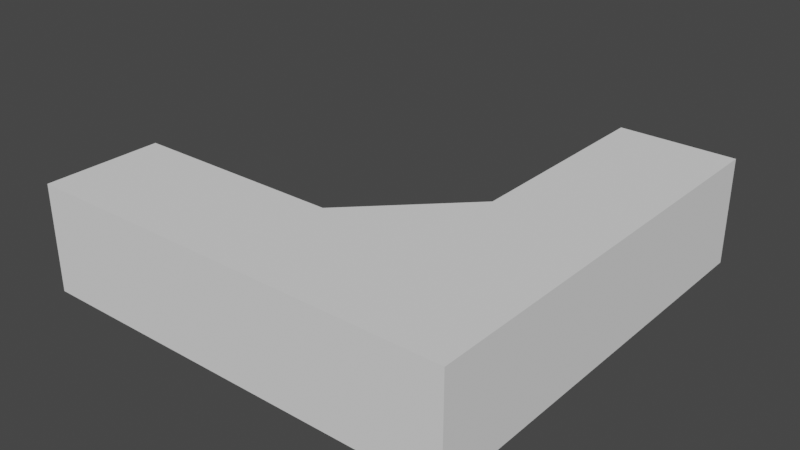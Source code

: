 # Source: Corner_Table.blend  (saved by Blender 2.82.7; exported with 4.5.12 LTS)
import bpy
from mathutils import Matrix  # noqa: F401  (used for matrix-valued properties, if any)

bpy.ops.wm.read_factory_settings(use_empty=True)
scene = bpy.context.scene
scene.name = 'Scene'

# ---- collections
col_collection = bpy.data.collections.new('Collection'); scene.collection.children.link(col_collection)

# ---- world
world_world = bpy.data.worlds.new('World'); scene.world = world_world
world_world.use_nodes = True; world_world.node_tree.nodes.clear()
_N = world_world.node_tree.nodes; _L = world_world.node_tree.links
n0 = _N.new('ShaderNodeOutputWorld'); n0.name = 'World Output'; n0.location = (300, 300)
n1 = _N.new('ShaderNodeBackground'); n1.name = 'Background'; n1.location = (10, 300)
n1.inputs[0].default_value = (0.05088, 0.05088, 0.05088, 1.0)
_L.new(n1.outputs[0], n0.inputs[0])
n0.is_active_output = True
world_world.color = (0.05088, 0.05088, 0.05088)
world_world.use_sun_shadow = False
world_world.sun_shadow_jitter_overblur = 0.0

# ---- meshes
me_cube_008 = bpy.data.meshes.new('Cube.008')
me_cube_008.from_pydata([(1.497, -3.482, -1.122), (1.497, -3.482, 0.6954), (1.497, 3.82, -1.122), (1.497, 3.82, 0.6954), (3.497, -3.482, -1.122), (3.497, -3.482, 0.6954), (3.497, 3.82, -1.122), (3.497, 3.82, 0.6954), (1.497, -1.482, 0.6954), (3.497, -1.482, -1.122), (3.497, -1.482, 0.6954), (-3.851, -1.482, -1.122), (-3.851, -3.482, -1.122), (-3.851, -3.482, 0.6954), (-3.851, -1.482, 0.6954), (-1.177, -3.482, -1.122), (-1.177, -1.482, -1.122), (-1.177, -3.482, 0.6954), (-1.177, -1.482, 0.6954), (1.497, 1.169, 0.6954), (3.497, 1.169, -1.122), (1.497, 1.169, -1.122), (3.497, 1.169, 0.6954), (-0.2061, -1.482, 0.6954), (1.497, 0.2069, 0.6954), (1.497, 3.82, -0.2697), (-0.2061, -1.482, 0.5819), (1.497, -1.482, 0.5819), (1.497, 0.2069, 0.5819), (0.643, -0.6401, 0.5819), (0.643, -0.6401, 0.6954), (1.07, -0.2166, 0.5819), (1.07, -0.2166, 0.6954), (0.2185, -1.061, 0.5819), (0.2185, -1.061, 0.6954), (0.4307, -0.8505, 0.5819), (0.4307, -0.8505, 0.6954), (0.8566, -0.4283, 0.5819), (0.8566, -0.4283, 0.6954), (1.281, -0.007466, 0.5819), (1.281, -0.007466, 0.6954), (0.00618, -1.271, 0.5819), (0.00618, -1.271, 0.6954), (-0.1026, -1.379, 0.5819), (-0.1026, -1.379, 0.6954), (0.1097, -1.169, 0.5819), (0.1097, -1.169, 0.6954), (0.3246, -0.9557, 0.5819), (0.3246, -0.9557, 0.6954), (0.5369, -0.7453, 0.5819), (0.5369, -0.7453, 0.6954), (0.7498, -0.5342, 0.5819), (0.7498, -0.5342, 0.6954), (0.9634, -0.3224, 0.5819), (0.9634, -0.3224, 0.6954), (1.176, -0.112, 0.5819), (1.176, -0.112, 0.6954), (1.389, 0.09973, 0.5819), (1.389, 0.09973, 0.6954), (1.443, 0.1533, 0.5819), (1.443, 0.1533, 0.6954), (1.333, 0.04358, 0.5819), (1.333, 0.04358, 0.6954), (1.228, -0.05974, 0.5819), (1.228, -0.05974, 0.6954), (1.123, -0.1643, 0.5819), (1.123, -0.1643, 0.6954), (1.014, -0.2721, 0.5819), (1.014, -0.2721, 0.6954), (0.91, -0.3754, 0.5819), (0.91, -0.3754, 0.6954), (0.8032, -0.4812, 0.5819), (0.8032, -0.4812, 0.6954), (0.6964, -0.5871, 0.5819), (0.6964, -0.5871, 0.6954), (0.5899, -0.6927, 0.5819), (0.5899, -0.6927, 0.6954), (0.4838, -0.7979, 0.5819), (0.4838, -0.7979, 0.6954), (0.3777, -0.9031, 0.5819), (0.3777, -0.9031, 0.6954), (0.2715, -1.008, 0.5819), (0.2715, -1.008, 0.6954), (0.1641, -1.115, 0.5819), (0.1641, -1.115, 0.6954), (0.05792, -1.22, 0.5819), (0.05792, -1.22, 0.6954), (-0.04822, -1.325, 0.5819), (-0.04822, -1.325, 0.6954), (-0.1544, -1.43, 0.5819), (-0.1544, -1.43, 0.6954), (-0.1802, -1.456, 0.5819), (-0.1802, -1.456, 0.6954), (-0.1285, -1.405, 0.5819), (-0.1285, -1.405, 0.6954), (-0.07541, -1.352, 0.5819), (-0.07541, -1.352, 0.6954), (-0.02102, -1.298, 0.5819), (-0.02102, -1.298, 0.6954), (0.03205, -1.246, 0.5819), (0.03205, -1.246, 0.6954), (0.08379, -1.194, 0.5819), (0.08379, -1.194, 0.6954), (0.1369, -1.142, 0.5819), (0.1369, -1.142, 0.6954), (0.1913, -1.088, 0.5819), (0.1913, -1.088, 0.6954), (0.245, -1.035, 0.5819), (0.245, -1.035, 0.6954), (0.2981, -0.982, 0.5819), (0.2981, -0.982, 0.6954), (0.3511, -0.9294, 0.5819), (0.3511, -0.9294, 0.6954), (0.4042, -0.8768, 0.5819), (0.4042, -0.8768, 0.6954), (0.4573, -0.8242, 0.5819), (0.4573, -0.8242, 0.6954), (0.5103, -0.7716, 0.5819), (0.5103, -0.7716, 0.6954), (0.5634, -0.719, 0.5819), (0.5634, -0.719, 0.6954), (0.6165, -0.6664, 0.5819), (0.6165, -0.6664, 0.6954), (0.6697, -0.6136, 0.5819), (0.6697, -0.6136, 0.6954), (0.7231, -0.5607, 0.5819), (0.7231, -0.5607, 0.6954), (0.7765, -0.5077, 0.5819), (0.7765, -0.5077, 0.6954), (0.8299, -0.4548, 0.5819), (0.8299, -0.4548, 0.6954), (0.8833, -0.4018, 0.5819), (0.8833, -0.4018, 0.6954), (0.9367, -0.3489, 0.5819), (0.9367, -0.3489, 0.6954), (0.9888, -0.2973, 0.5819), (0.9888, -0.2973, 0.6954), (1.042, -0.2444, 0.5819), (1.042, -0.2444, 0.6954), (1.097, -0.1904, 0.5819), (1.097, -0.1904, 0.6954), (1.149, -0.1382, 0.5819), (1.149, -0.1382, 0.6954), (1.202, -0.08588, 0.5819), (1.202, -0.08588, 0.6954), (1.253, -0.03514, 0.5819), (1.253, -0.03514, 0.6954), (1.307, 0.01806, 0.5819), (1.307, 0.01806, 0.6954), (1.361, 0.07165, 0.5819), (1.361, 0.07165, 0.6954), (1.416, 0.1265, 0.5819), (1.416, 0.1265, 0.6954), (1.47, 0.1801, 0.5819), (1.47, 0.1801, 0.6954), (1.497, -3.482, -0.2131), (1.497, 1.169, -0.2697), (3.497, 3.82, -0.2131), (3.497, -3.482, -0.2131), (3.497, -1.482, -0.2131), (-3.851, -3.482, -0.2131), (-1.177, -3.482, -0.2131), (3.497, 1.169, -0.2131), (1.497, -3.482, 0.2412), (-3.851, -3.482, 0.2412), (1.497, 2.495, -1.122), (3.497, 3.82, 0.2412), (3.497, -3.482, 0.2412), (3.497, -1.482, 0.2412), (-1.177, -3.482, 0.2412), (3.497, 1.169, 0.2412), (1.497, -3.482, 0.4687), (-3.851, -3.482, 0.4687), (1.497, 2.495, 0.5821), (3.497, 3.82, 0.4687), (3.497, -3.482, 0.4687), (3.497, -1.482, 0.4687), (-1.177, -3.482, 0.4687), (3.497, 1.169, 0.4687), (1.497, -3.482, 0.5821), (-3.851, -3.482, 0.5821), (-1.177, -1.482, 0.5821), (1.497, 3.82, 0.5821), (3.497, 3.82, 0.5821), (3.497, -3.482, 0.5821), (3.497, -1.482, 0.5821), (-3.851, -1.482, 0.5821), (-1.177, -3.482, 0.5821), (3.497, 1.169, 0.5821), (1.497, 1.169, 0.5821), (1.497, 2.495, -0.2697), (1.497, 1.169, 0.1562), (1.497, 2.495, 0.1562), (1.497, 3.82, 0.1562), (1.497, 1.169, 0.3691), (1.497, 3.82, 0.3691), (1.497, 3.82, -0.05679), (1.497, 1.169, -0.05679), (1.497, 1.169, -0.6956), (1.497, 2.495, -0.6956), (1.497, 3.82, -0.6956), (1.497, 1.169, -0.4827), (1.497, 3.82, -0.4827), (1.497, 3.82, -0.9086), (1.497, 1.169, -0.9086), (1.497, 2.495, -0.9086), (1.497, 3.82, -1.015), (1.497, 1.169, -1.015), (1.497, 2.495, -1.015), (1.497, 1.169, -0.8021), (1.497, 2.495, -0.8021), (1.497, 3.82, -0.8021), (1.497, 3.82, -0.5892), (1.497, 1.169, -0.5892), (1.497, 1.169, -0.3762), (1.497, 2.495, -0.3762), (1.497, 3.82, -0.3762), (1.497, 3.82, -0.1667), (1.497, 1.169, -0.1667), (1.497, 1.169, 0.04969), (1.497, 2.495, 0.04969), (1.497, 3.82, 0.04969), (1.497, 3.82, 0.2626), (1.497, 1.169, 0.2626), (1.497, 1.169, 0.4756), (1.497, 2.495, 0.4756), (1.497, 3.82, 0.4756), (1.497, 3.157, -1.122), (1.497, 3.157, 0.5821), (1.497, 3.157, -0.2697), (1.497, 3.157, 0.1562), (1.497, 3.157, -0.6956), (1.497, 3.157, -0.9086), (1.497, 3.157, -1.015), (1.497, 3.157, -0.8021), (1.497, 3.157, -0.3762), (1.497, 3.157, 0.04969), (1.497, 3.157, 0.4756), (1.497, 2.826, -1.122), (1.497, 2.826, -0.2697), (1.497, 2.826, 0.1562), (1.497, 2.826, -0.6956), (1.497, 2.826, -0.9086), (1.497, 2.826, -1.015), (1.497, 2.826, -0.8021), (1.497, 2.826, -0.3762), (1.497, 2.826, 0.04969), (1.497, 2.826, 0.4756), (1.497, 2.826, 0.5821), (1.497, 3.489, 0.5821), (1.497, 3.489, -1.122), (1.497, 3.489, -0.2697), (1.497, 3.489, 0.1562), (1.497, 3.489, 0.3691), (1.497, 3.489, -0.05679), (1.497, 3.489, -0.6956), (1.497, 3.489, -0.4827), (1.497, 3.489, -0.9086), (1.497, 3.489, -1.015), (1.497, 3.489, -0.8021), (1.497, 3.489, -0.5892), (1.497, 3.489, -0.3762), (1.497, 3.489, -0.1667), (1.497, 3.489, 0.04969), (1.497, 3.489, 0.2626), (1.497, 3.489, 0.4756), (1.497, 1.827, -0.2697), (1.497, 1.827, 0.5821), (1.497, 1.827, -1.122), (1.497, 1.827, 0.1562), (1.497, 1.827, -0.6956), (1.497, 1.827, -0.9086), (1.497, 1.827, -1.015), (1.497, 1.827, -0.8021), (1.497, 1.827, -0.3762), (1.497, 1.827, 0.04969), (1.497, 1.827, 0.4756), (1.497, 2.151, 0.5821), (1.497, 2.151, -0.2697), (1.497, 2.151, -1.122), (1.497, 2.151, 0.1562), (1.497, 2.151, -0.6956), (1.497, 2.151, -0.9086), (1.497, 2.151, -1.015), (1.497, 2.151, -0.8021), (1.497, 2.151, -0.3762), (1.497, 2.151, 0.04969), (1.497, 2.151, 0.4756), (1.497, 1.498, -0.2697), (1.497, 1.498, -1.122), (1.497, 1.498, 0.1562), (1.497, 1.498, 0.3691), (1.497, 1.498, -0.05679), (1.497, 1.498, -0.6956), (1.497, 1.498, -0.4827), (1.497, 1.498, -0.9086), (1.497, 1.498, -1.015), (1.497, 1.498, -0.8021), (1.497, 1.498, -0.5892), (1.497, 1.498, -0.3762), (1.497, 1.498, -0.1667), (1.497, 1.498, 0.04969), (1.497, 1.498, 0.2626), (1.497, 1.498, 0.4756), (1.497, 1.498, 0.5821), (1.497, 3.323, -1.122), (1.497, 3.323, -0.2697), (1.497, 3.323, 0.1562), (1.497, 3.323, -0.6956), (1.497, 3.323, -0.9086), (1.497, 3.323, -1.015), (1.497, 3.323, -0.8021), (1.497, 3.323, -0.3762), (1.497, 3.323, 0.04969), (1.497, 3.323, 0.4756), (1.497, 3.323, 0.5821), (1.497, 1.663, 0.5821), (1.497, 1.663, -0.2697), (1.497, 1.663, -1.122), (1.497, 1.663, 0.1562), (1.497, 1.663, -0.6956), (1.497, 1.663, -0.9086), (1.497, 1.663, -1.015), (1.497, 1.663, -0.8021), (1.497, 1.663, -0.3762), (1.497, 1.663, 0.04969), (1.497, 1.663, 0.4756), (-2.514, -1.482, 0.5821), (-2.514, -1.482, -1.122), (-3.182, -1.482, 0.5821), (-3.182, -1.482, -1.122), (-1.845, -1.482, 0.5821), (-1.845, -1.482, -1.122), (-1.511, -1.482, 0.5821), (-1.511, -1.482, -1.122), (-2.18, -1.482, 0.5821), (-2.18, -1.482, -1.122), (-2.848, -1.482, 0.5821), (-2.848, -1.482, -1.122), (-3.517, -1.482, 0.5821), (-3.517, -1.482, -1.122), (-3.35, -1.482, 0.5821), (-3.35, -1.482, -1.122), (-1.678, -1.482, 0.5821), (-1.678, -1.482, -1.122), (-1.177, -1.482, -0.2697), (-3.851, -1.482, -0.2697), (-2.514, -1.482, -0.2697), (-3.182, -1.482, -0.2697), (-1.845, -1.482, -0.2697), (-1.511, -1.482, -0.2697), (-2.18, -1.482, -0.2697), (-2.848, -1.482, -0.2697), (-3.517, -1.482, -0.2697), (-3.35, -1.482, -0.2697), (-1.678, -1.482, -0.2697), (-1.177, -1.482, 0.1562), (-3.851, -1.482, 0.1562), (-2.514, -1.482, 0.1562), (-3.182, -1.482, 0.1562), (-1.845, -1.482, 0.1562), (-1.511, -1.482, 0.1562), (-2.18, -1.482, 0.1562), (-2.848, -1.482, 0.1562), (-3.517, -1.482, 0.1562), (-3.35, -1.482, 0.1562), (-1.678, -1.482, 0.1562), (-1.177, -1.482, 0.3691), (-3.851, -1.482, 0.3691), (-1.511, -1.482, 0.3691), (-3.517, -1.482, 0.3691), (-1.177, -1.482, 0.2626), (-3.851, -1.482, 0.2626), (-1.511, -1.482, 0.2626), (-3.517, -1.482, 0.2626), (-1.177, -1.482, 0.4756), (-3.851, -1.482, 0.4756), (-2.514, -1.482, 0.4756), (-3.182, -1.482, 0.4756), (-1.845, -1.482, 0.4756), (-1.511, -1.482, 0.4756), (-2.18, -1.482, 0.4756), (-2.848, -1.482, 0.4756), (-3.517, -1.482, 0.4756), (-3.35, -1.482, 0.4756), (-1.678, -1.482, 0.4756), (-1.177, -1.482, -0.05679), (-3.851, -1.482, -0.05679), (-1.511, -1.482, -0.05679), (-3.517, -1.482, -0.05679), (-1.177, -1.482, 0.04969), (-3.851, -1.482, 0.04969), (-2.514, -1.482, 0.04969), (-3.182, -1.482, 0.04969), (-1.845, -1.482, 0.04969), (-1.511, -1.482, 0.04969), (-2.18, -1.482, 0.04969), (-2.848, -1.482, 0.04969), (-3.517, -1.482, 0.04969), (-3.35, -1.482, 0.04969), (-1.678, -1.482, 0.04969), (-1.177, -1.482, -0.1633), (-3.851, -1.482, -0.1633), (-1.511, -1.482, -0.1633), (-3.517, -1.482, -0.1633), (-1.177, -1.482, -0.6955), (-3.851, -1.482, -0.6955), (-2.514, -1.482, -0.6955), (-3.182, -1.482, -0.6955), (-1.845, -1.482, -0.6955), (-1.511, -1.482, -0.6955), (-2.18, -1.482, -0.6955), (-2.848, -1.482, -0.6955), (-3.517, -1.482, -0.6955), (-3.35, -1.482, -0.6955), (-1.678, -1.482, -0.6955), (-1.177, -1.482, -0.4826), (-3.851, -1.482, -0.4826), (-1.511, -1.482, -0.4826), (-3.517, -1.482, -0.4826), (-1.177, -1.482, -0.3762), (-3.851, -1.482, -0.3762), (-2.514, -1.482, -0.3762), (-3.182, -1.482, -0.3762), (-1.845, -1.482, -0.3762), (-1.511, -1.482, -0.3762), (-2.18, -1.482, -0.3762), (-2.848, -1.482, -0.3762), (-3.517, -1.482, -0.3762), (-3.35, -1.482, -0.3762), (-1.678, -1.482, -0.3762), (-1.177, -1.482, -0.5891), (-3.851, -1.482, -0.5891), (-1.511, -1.482, -0.5891), (-3.517, -1.482, -0.5891), (-1.177, -1.482, -0.9085), (-3.851, -1.482, -0.9085), (-2.514, -1.482, -0.9085), (-3.182, -1.482, -0.9085), (-1.845, -1.482, -0.9085), (-1.511, -1.482, -0.9085), (-2.18, -1.482, -0.9085), (-2.848, -1.482, -0.9085), (-3.517, -1.482, -0.9085), (-3.35, -1.482, -0.9085), (-1.678, -1.482, -0.9085), (-1.177, -1.482, -0.802), (-3.851, -1.482, -0.802), (-2.514, -1.482, -0.802), (-3.182, -1.482, -0.802), (-1.845, -1.482, -0.802), (-1.511, -1.482, -0.802), (-2.18, -1.482, -0.802), (-2.848, -1.482, -0.802), (-3.517, -1.482, -0.802), (-3.35, -1.482, -0.802), (-1.678, -1.482, -0.802), (-1.177, -1.482, -1.015), (-3.851, -1.482, -1.015), (-2.514, -1.482, -1.015), (-3.182, -1.482, -1.015), (-1.845, -1.482, -1.015), (-1.511, -1.482, -1.015), (-2.18, -1.482, -1.015), (-2.848, -1.482, -1.015), (-3.517, -1.482, -1.015), (-3.35, -1.482, -1.015), (-1.678, -1.482, -1.015)], [], [(182, 3, 7, 183), (185, 10, 5, 184), (184, 5, 1, 179), (10, 8, 1, 5), (22, 19, 24, 8, 10), (188, 22, 10, 185), (462, 334, 16, 457), (180, 13, 14, 186), (187, 17, 13, 180), (14, 13, 17, 18), (1, 8, 23, 18, 17), (179, 1, 17, 187), (183, 7, 22, 188), (302, 290, 191, 223), (3, 19, 22, 7), (153, 28, 24, 154), (121, 29, 30, 122), (137, 31, 32, 138), (105, 33, 34, 106), (113, 35, 36, 114), (129, 37, 38, 130), (145, 39, 40, 146), (97, 41, 42, 98), (93, 43, 44, 94), (101, 45, 46, 102), (109, 47, 48, 110), (117, 49, 50, 118), (125, 51, 52, 126), (133, 53, 54, 134), (141, 55, 56, 142), (149, 57, 58, 150), (151, 59, 60, 152), (147, 61, 62, 148), (143, 63, 64, 144), (139, 65, 66, 140), (135, 67, 68, 136), (131, 69, 70, 132), (127, 71, 72, 128), (123, 73, 74, 124), (119, 75, 76, 120), (115, 77, 78, 116), (111, 79, 80, 112), (107, 81, 82, 108), (103, 83, 84, 104), (99, 85, 86, 100), (95, 87, 88, 96), (91, 89, 90, 92), (26, 91, 92, 23), (89, 93, 94, 90), (43, 95, 96, 44), (87, 97, 98, 88), (41, 99, 100, 42), (85, 101, 102, 86), (45, 103, 104, 46), (83, 105, 106, 84), (33, 107, 108, 34), (81, 109, 110, 82), (47, 111, 112, 48), (79, 113, 114, 80), (35, 115, 116, 36), (77, 117, 118, 78), (49, 119, 120, 50), (75, 121, 122, 76), (29, 123, 124, 30), (73, 125, 126, 74), (51, 127, 128, 52), (71, 129, 130, 72), (37, 131, 132, 38), (69, 133, 134, 70), (53, 135, 136, 54), (67, 137, 138, 68), (31, 139, 140, 32), (65, 141, 142, 66), (55, 143, 144, 56), (63, 145, 146, 64), (39, 147, 148, 40), (61, 149, 150, 62), (57, 151, 152, 58), (59, 153, 154, 60), (24, 8, 23, 92, 90, 94, 44, 96, 88, 98, 42, 100, 86, 102, 46, 104, 84, 106, 34, 108, 82, 110, 48, 112, 80, 114, 36, 116, 78, 118, 50, 120, 76, 122, 30, 124, 74, 126, 52, 128, 72, 130, 38, 132, 70, 134, 54, 136, 68, 138, 32, 140, 66, 142, 56, 144, 64, 146, 40, 148, 62, 150, 58, 152, 60, 154), (91, 26, 27, 28, 153, 59, 151, 57, 149, 61, 147, 39, 145, 63, 143, 55, 141, 65, 139, 31, 137, 67, 135, 53, 133, 69, 131, 37, 129, 71, 127, 51, 125, 73, 123, 29, 121, 75, 119, 49, 117, 77, 115, 35, 113, 79, 111, 47, 109, 81, 107, 33, 105, 83, 103, 45, 101, 85, 99, 41, 97, 87, 95, 43, 93, 89), (6, 157, 162, 20), (0, 155, 161, 15), (15, 161, 160, 12), (20, 162, 159, 9), (4, 158, 155, 0), (9, 159, 158, 4), (157, 166, 170, 162), (155, 163, 169, 161), (161, 169, 164, 160), (162, 170, 168, 159), (158, 167, 163, 155), (159, 168, 167, 158), (300, 288, 156, 218), (166, 174, 178, 170), (163, 171, 177, 169), (169, 177, 172, 164), (161, 169, 177, 187, 181, 375, 367, 371, 356, 390, 386, 401, 345, 420, 416, 431, 405, 446, 435, 457, 16, 15), (170, 178, 176, 168), (167, 175, 171, 163), (168, 176, 175, 167), (243, 238, 165, 208), (339, 341, 329, 337, 327, 335, 331, 343, 333, 181, 18, 14, 186), (173, 277, 267, 316, 304, 189, 19, 3, 182, 249, 315, 228, 248), (174, 183, 188, 178), (171, 179, 187, 177), (177, 187, 180, 172), (11, 12, 160, 164, 172, 180, 186, 376, 368, 372, 357, 391, 387, 402, 346, 421, 417, 432, 406, 447, 436, 458), (178, 188, 185, 176), (175, 184, 179, 171), (176, 185, 184, 175), (296, 289, 21, 207), (162, 170, 178, 188, 189, 224, 194, 223, 191, 219, 197, 218, 156, 214, 201, 213, 198, 209, 204, 207, 21, 20), (179, 184, 185, 27), (18, 181, 26, 23), (24, 28, 189, 19), (26, 181, 187, 179, 27), (27, 185, 188, 189, 28), (303, 291, 194, 224), (301, 292, 197, 219), (298, 293, 198, 213), (299, 294, 201, 214), (297, 295, 204, 209), (244, 242, 205, 210), (295, 296, 207, 204), (242, 243, 208, 205), (241, 244, 210, 199), (293, 297, 209, 198), (294, 298, 213, 201), (288, 299, 214, 156), (239, 245, 215, 190), (292, 300, 218, 197), (240, 246, 220, 192), (290, 301, 219, 191), (291, 302, 223, 194), (304, 303, 224, 189), (248, 247, 225, 173), (315, 314, 237, 228), (307, 313, 236, 230), (306, 312, 235, 229), (308, 311, 234, 231), (309, 310, 233, 232), (311, 309, 232, 234), (310, 305, 227, 233), (228, 237, 247, 248), (230, 236, 246, 240), (229, 235, 245, 239), (231, 234, 244, 241), (232, 233, 243, 242), (234, 232, 242, 244), (233, 227, 238, 243), (217, 25, 251, 262), (206, 2, 250, 258), (222, 193, 252, 264), (226, 195, 253, 265), (221, 196, 254, 263), (212, 200, 255, 260), (216, 202, 256, 261), (211, 203, 257, 259), (203, 206, 258, 257), (200, 211, 259, 255), (202, 212, 260, 256), (25, 216, 261, 251), (196, 217, 262, 254), (193, 221, 263, 252), (195, 222, 264, 253), (182, 226, 265, 249), (277, 287, 276, 267), (280, 286, 275, 269), (278, 285, 274, 266), (281, 284, 273, 270), (282, 283, 272, 271), (284, 282, 271, 273), (283, 279, 268, 272), (208, 165, 279, 283), (210, 205, 282, 284), (205, 208, 283, 282), (199, 210, 284, 281), (190, 215, 285, 278), (192, 220, 286, 280), (173, 225, 287, 277), (316, 326, 303, 304), (319, 325, 301, 290), (317, 324, 299, 288), (320, 323, 297, 293), (321, 322, 296, 295), (323, 321, 295, 297), (322, 318, 289, 296), (258, 250, 305, 310), (259, 257, 309, 311), (257, 258, 310, 309), (255, 259, 311, 308), (251, 261, 312, 306), (252, 263, 313, 307), (249, 265, 314, 315), (272, 268, 318, 322), (273, 271, 321, 323), (271, 272, 322, 321), (270, 273, 323, 320), (266, 274, 324, 317), (269, 275, 325, 319), (267, 276, 326, 316), (464, 338, 328, 459), (466, 342, 330, 460), (463, 336, 332, 461), (467, 344, 334, 462), (459, 328, 336, 463), (460, 330, 338, 464), (458, 11, 340, 465), (465, 340, 342, 466), (461, 332, 344, 467), (402, 346, 353, 404), (403, 350, 345, 401), (373, 361, 356, 371), (372, 357, 364, 374), (376, 368, 370, 383), (380, 369, 367, 375), (368, 372, 374, 370), (369, 373, 371, 367), (333, 380, 375, 181), (337, 382, 377, 327), (341, 384, 378, 329), (335, 381, 379, 331), (343, 385, 380, 333), (327, 377, 381, 335), (329, 378, 382, 337), (186, 376, 383, 339), (339, 383, 384, 341), (331, 379, 385, 343), (395, 388, 386, 390), (391, 387, 389, 398), (360, 394, 400, 366), (364, 398, 399, 365), (357, 391, 398, 364), (359, 393, 397, 363), (358, 392, 396, 362), (366, 400, 395, 361), (362, 396, 394, 360), (365, 399, 393, 359), (363, 397, 392, 358), (361, 395, 390, 356), (388, 403, 401, 386), (387, 402, 404, 389), (432, 406, 413, 434), (433, 410, 405, 431), (425, 418, 416, 420), (421, 417, 419, 428), (349, 424, 430, 355), (353, 428, 429, 354), (346, 421, 428, 353), (348, 423, 427, 352), (347, 422, 426, 351), (355, 430, 425, 350), (351, 426, 424, 349), (354, 429, 423, 348), (352, 427, 422, 347), (350, 425, 420, 345), (418, 433, 431, 416), (417, 432, 434, 419), (450, 439, 445, 456), (454, 443, 444, 455), (447, 436, 443, 454), (449, 438, 442, 453), (448, 437, 441, 452), (456, 445, 440, 451), (452, 441, 439, 450), (455, 444, 438, 449), (453, 442, 437, 448), (451, 440, 435, 446), (410, 451, 446, 405), (412, 453, 448, 407), (414, 455, 449, 408), (411, 452, 450, 409), (415, 456, 451, 410), (407, 448, 452, 411), (408, 449, 453, 412), (406, 447, 454, 413), (413, 454, 455, 414), (409, 450, 456, 415), (439, 461, 467, 445), (443, 465, 466, 444), (436, 458, 465, 443), (438, 460, 464, 442), (437, 459, 463, 441), (445, 467, 462, 440), (441, 463, 461, 439), (444, 466, 460, 438), (442, 464, 459, 437), (440, 462, 457, 435), (6, 2, 206, 203, 211, 200, 212, 202, 216, 25, 217, 196, 221, 193, 222, 195, 226, 182, 183, 174, 166, 157), (11, 340, 342, 330, 338, 328, 336, 332, 344, 334, 16, 15, 12), (20, 21, 289, 318, 268, 279, 165, 238, 227, 305, 250, 2, 6)])
_uv = me_cube_008.uv_layers.new(name='UVMap')
_uv.uv.foreach_set('vector', [0.6094, 0.25, 0.625, 0.25, 0.625, 0.5, 0.6094, 0.5, 0.6094, 0.625, 0.625, 0.625, 0.625, 0.75, 0.6094, 0.75, 0.6094, 0.75, 0.625, 0.75, 0.625, 1.0, 0.6094, 1.0, 0.625, 0.625, 0.875, 0.625, 0.875, 0.75, 0.625, 0.75, 0.625, 0.5625, 0.875, 0.5625, 0.875, 0.5852, 0.875, 0.625, 0.625, 0.625, 0.6094, 0.5625, 0.625, 0.5625, 0.625, 0.625, 0.6094, 0.625, 0.01941, 0.07422, 0.01562, 0.07812, 0.0, 0.0, 1.421e-07, -1.467e-07, 0.6094, 0.0, 0.625, 0.0, 0.625, 0.125, 0.6094, 0.125, 0.6094, 1.0, 0.625, 1.0, 0.625, 1.0, 0.6094, 1.0, 0.625, 0.125, 0.625, 1.0, 0.875, 0.75, 0.875, 0.625, 0.875, 0.75, 0.875, 0.625, 0.875, 0.625, 0.875, 0.625, 0.875, 0.75, 0.6094, 1.0, 0.625, 1.0, 0.625, 1.0, 0.6094, 1.0, 0.6094, 0.5, 0.625, 0.5, 0.625, 0.5625, 0.6094, 0.5625, 0.0, 0.0, 0.0, 0.0, 0.0, 0.0, 0.0, 0.0, 0.625, 0.25, 0.875, 0.5625, 0.625, 0.5625, 0.625, 0.5, 0.6094, 0.1642, 0.6094, 0.1648, 0.625, 0.1648, 0.625, 0.1642, 0.6094, 0.1442, 0.6094, 0.1448, 0.625, 0.1448, 0.625, 0.1442, 0.6094, 0.1542, 0.6094, 0.1548, 0.625, 0.1548, 0.625, 0.1542, 0.6094, 0.1343, 0.6094, 0.1349, 0.625, 0.1349, 0.625, 0.1343, 0.6094, 0.1393, 0.6094, 0.1399, 0.625, 0.1399, 0.625, 0.1393, 0.6094, 0.1492, 0.6094, 0.1498, 0.625, 0.1498, 0.625, 0.1492, 0.6094, 0.1591, 0.6094, 0.1598, 0.625, 0.1598, 0.625, 0.1591, 0.6094, 0.1293, 0.6094, 0.13, 0.625, 0.13, 0.625, 0.1293, 0.6094, 0.1268, 0.6094, 0.1274, 0.625, 0.1274, 0.625, 0.1268, 0.6094, 0.1318, 0.6094, 0.1324, 0.625, 0.1324, 0.625, 0.1318, 0.6094, 0.1368, 0.6094, 0.1374, 0.625, 0.1374, 0.625, 0.1368, 0.6094, 0.1417, 0.6094, 0.1424, 0.625, 0.1424, 0.625, 0.1417, 0.6094, 0.1467, 0.6094, 0.1473, 0.625, 0.1473, 0.625, 0.1467, 0.6094, 0.1517, 0.6094, 0.1523, 0.625, 0.1523, 0.625, 0.1517, 0.6094, 0.1567, 0.6094, 0.1573, 0.625, 0.1573, 0.625, 0.1567, 0.6094, 0.1616, 0.6094, 0.1623, 0.625, 0.1623, 0.625, 0.1616, 0.6094, 0.1629, 0.6094, 0.1636, 0.625, 0.1636, 0.625, 0.1629, 0.6094, 0.1604, 0.6094, 0.161, 0.625, 0.161, 0.625, 0.1604, 0.6094, 0.1579, 0.6094, 0.1585, 0.625, 0.1585, 0.625, 0.1579, 0.6094, 0.1554, 0.6094, 0.1561, 0.625, 0.1561, 0.625, 0.1554, 0.6094, 0.1529, 0.6094, 0.1535, 0.625, 0.1535, 0.625, 0.1529, 0.6094, 0.1505, 0.6094, 0.1511, 0.625, 0.1511, 0.625, 0.1505, 0.6094, 0.148, 0.6094, 0.1486, 0.625, 0.1486, 0.625, 0.148, 0.6094, 0.1455, 0.6094, 0.1461, 0.625, 0.1461, 0.625, 0.1455, 0.6094, 0.143, 0.6094, 0.1436, 0.625, 0.1436, 0.625, 0.143, 0.6094, 0.1405, 0.6094, 0.1411, 0.625, 0.1411, 0.625, 0.1405, 0.6094, 0.138, 0.6094, 0.1386, 0.625, 0.1386, 0.625, 0.138, 0.6094, 0.1355, 0.6094, 0.1362, 0.625, 0.1362, 0.625, 0.1355, 0.6094, 0.133, 0.6094, 0.1337, 0.625, 0.1337, 0.625, 0.133, 0.6094, 0.1306, 0.6094, 0.1312, 0.625, 0.1312, 0.625, 0.1306, 0.6094, 0.1281, 0.6094, 0.1287, 0.625, 0.1287, 0.625, 0.1281, 0.6094, 0.1256, 0.6094, 0.1262, 0.625, 0.1262, 0.625, 0.1256, 0.6094, 0.125, 0.6094, 0.1256, 0.625, 0.1256, 0.625, 0.125, 0.6094, 0.1262, 0.6094, 0.1268, 0.625, 0.1268, 0.625, 0.1262, 0.6094, 0.1274, 0.6094, 0.1281, 0.625, 0.1281, 0.625, 0.1274, 0.6094, 0.1287, 0.6094, 0.1293, 0.625, 0.1293, 0.625, 0.1287, 0.6094, 0.13, 0.6094, 0.1306, 0.625, 0.1306, 0.625, 0.13, 0.6094, 0.1312, 0.6094, 0.1318, 0.625, 0.1318, 0.625, 0.1312, 0.6094, 0.1324, 0.6094, 0.133, 0.625, 0.133, 0.625, 0.1324, 0.6094, 0.1337, 0.6094, 0.1343, 0.625, 0.1343, 0.625, 0.1337, 0.6094, 0.1349, 0.6094, 0.1355, 0.625, 0.1355, 0.625, 0.1349, 0.6094, 0.1362, 0.6094, 0.1368, 0.625, 0.1368, 0.625, 0.1362, 0.6094, 0.1374, 0.6094, 0.138, 0.625, 0.138, 0.625, 0.1374, 0.6094, 0.1386, 0.6094, 0.1393, 0.625, 0.1393, 0.625, 0.1386, 0.6094, 0.1399, 0.6094, 0.1405, 0.625, 0.1405, 0.625, 0.1399, 0.6094, 0.1411, 0.6094, 0.1417, 0.625, 0.1417, 0.625, 0.1411, 0.6094, 0.1424, 0.6094, 0.143, 0.625, 0.143, 0.625, 0.1424, 0.6094, 0.1436, 0.6094, 0.1442, 0.625, 0.1442, 0.625, 0.1436, 0.6094, 0.1448, 0.6094, 0.1455, 0.625, 0.1455, 0.625, 0.1448, 0.6094, 0.1461, 0.6094, 0.1467, 0.625, 0.1467, 0.625, 0.1461, 0.6094, 0.1473, 0.6094, 0.148, 0.625, 0.148, 0.625, 0.1473, 0.6094, 0.1486, 0.6094, 0.1492, 0.625, 0.1492, 0.625, 0.1486, 0.6094, 0.1498, 0.6094, 0.1505, 0.625, 0.1505, 0.625, 0.1498, 0.6094, 0.1511, 0.6094, 0.1517, 0.625, 0.1517, 0.625, 0.1511, 0.6094, 0.1523, 0.6094, 0.1529, 0.625, 0.1529, 0.625, 0.1523, 0.6094, 0.1535, 0.6094, 0.1542, 0.625, 0.1542, 0.625, 0.1535, 0.6094, 0.1548, 0.6094, 0.1554, 0.625, 0.1554, 0.625, 0.1548, 0.6094, 0.1561, 0.6094, 0.1567, 0.625, 0.1567, 0.625, 0.1561, 0.6094, 0.1573, 0.6094, 0.1579, 0.625, 0.1579, 0.625, 0.1573, 0.6094, 0.1585, 0.6094, 0.1591, 0.625, 0.1591, 0.625, 0.1585, 0.6094, 0.1598, 0.6094, 0.1604, 0.625, 0.1604, 0.625, 0.1598, 0.6094, 0.161, 0.6094, 0.1616, 0.625, 0.1616, 0.625, 0.161, 0.6094, 0.1623, 0.6094, 0.1629, 0.625, 0.1629, 0.625, 0.1623, 0.6094, 0.1636, 0.6094, 0.1642, 0.625, 0.1642, 0.625, 0.1636, 0.0, 0.0, 0.0, 0.0, 0.0, 0.0, 0.0, 0.0, 0.0, 0.0, 0.0, 0.0, 0.0, 0.0, 0.0, 0.0, 0.0, 0.0, 0.0, 0.0, 0.0, 0.0, 0.0, 0.0, 0.0, 0.0, 0.0, 0.0, 0.0, 0.0, 0.0, 0.0, 0.0, 0.0, 0.0, 0.0, 0.0, 0.0, 0.0, 0.0, 0.0, 0.0, 0.0, 0.0, 0.0, 0.0, 0.0, 0.0, 0.0, 0.0, 0.0, 0.0, 0.0, 0.0, 0.0, 0.0, 0.0, 0.0, 0.0, 0.0, 0.0, 0.0, 0.0, 0.0, 0.0, 0.0, 0.0, 0.0, 0.0, 0.0, 0.0, 0.0, 0.0, 0.0, 0.0, 0.0, 0.0, 0.0, 0.0, 0.0, 0.0, 0.0, 0.0, 0.0, 0.0, 0.0, 0.0, 0.0, 0.0, 0.0, 0.0, 0.0, 0.0, 0.0, 0.0, 0.0, 0.0, 0.0, 0.0, 0.0, 0.0, 0.0, 0.0, 0.0, 0.0, 0.0, 0.0, 0.0, 0.0, 0.0, 0.0, 0.0, 0.0, 0.0, 0.0, 0.0, 0.0, 0.0, 0.0, 0.0, 0.0, 0.0, 0.0, 0.0, 0.0, 0.0, 0.0, 0.0, 0.0, 0.0, 0.0, 0.0, 0.0, 0.0, 0.0, 0.0, 0.0, 0.0, 0.0, 0.0, 0.0, 0.0, 0.0, 0.0, 0.0, 0.0, 0.0, 0.0, 0.0, 0.0, 0.0, 0.0, 0.0, 0.0, 0.0, 0.0, 0.0, 0.0, 0.0, 0.0, 0.0, 0.0, 0.0, 0.0, 0.0, 0.0, 0.0, 0.0, 0.0, 0.0, 0.0, 0.0, 0.0, 0.0, 0.0, 0.0, 0.0, 0.0, 0.0, 0.0, 0.0, 0.0, 0.0, 0.0, 0.0, 0.0, 0.0, 0.0, 0.0, 0.0, 0.0, 0.0, 0.0, 0.0, 0.0, 0.0, 0.0, 0.0, 0.0, 0.0, 0.0, 0.0, 0.0, 0.0, 0.0, 0.0, 0.0, 0.0, 0.0, 0.0, 0.0, 0.0, 0.0, 0.0, 0.0, 0.0, 0.0, 0.0, 0.0, 0.0, 0.0, 0.0, 0.0, 0.0, 0.0, 0.0, 0.0, 0.0, 0.0, 0.0, 0.0, 0.0, 0.0, 0.0, 0.0, 0.0, 0.0, 0.0, 0.0, 0.0, 0.0, 0.0, 0.0, 0.0, 0.0, 0.0, 0.0, 0.0, 0.0, 0.0, 0.0, 0.0, 0.0, 0.0, 0.0, 0.0, 0.0, 0.0, 0.0, 0.0, 0.0, 0.0, 0.0, 0.0, 0.375, 0.5, 0.5, 0.5, 0.5, 0.5625, 0.375, 0.5625, 0.375, 1.0, 0.5, 1.0, 0.5, 1.0, 0.375, 1.0, 0.375, 1.0, 0.5, 1.0, 0.5, 1.0, 0.375, 1.0, 0.375, 0.5625, 0.5, 0.5625, 0.5, 0.625, 0.375, 0.625, 0.375, 0.75, 0.5, 0.75, 0.5, 1.0, 0.375, 1.0, 0.375, 0.625, 0.5, 0.625, 0.5, 0.75, 0.375, 0.75, 0.5, 0.5, 0.5625, 0.5, 0.5625, 0.5625, 0.5, 0.5625, 0.5, 1.0, 0.5625, 1.0, 0.5625, 1.0, 0.5, 1.0, 0.5, 1.0, 0.5625, 1.0, 0.5625, 1.0, 0.5, 1.0, 0.5, 0.5625, 0.5625, 0.5625, 0.5625, 0.625, 0.5, 0.625, 0.5, 0.75, 0.5625, 0.75, 0.5625, 1.0, 0.5, 1.0, 0.5, 0.625, 0.5625, 0.625, 0.5625, 0.75, 0.5, 0.75, 0.0, 0.0, 0.0, 0.0, 0.0, 0.0, 0.0, 0.0, 0.5625, 0.5, 0.5938, 0.5, 0.5938, 0.5625, 0.5625, 0.5625, 0.5625, 1.0, 0.5938, 1.0, 0.5938, 1.0, 0.5625, 1.0, 0.5625, 1.0, 0.5938, 1.0, 0.5938, 1.0, 0.5625, 1.0, 0.0, 0.0, 0.0, 0.0, 0.0, 0.0, 0.0, 0.0, 0.0, 0.0, 0.0, 0.0, 0.0, 0.0, 0.0, 0.0, 0.0, 0.0, 0.0, 0.0, 0.0, 0.0, 0.0, 0.0, 0.0, 0.0, 1.421e-07, -1.467e-07, 2.842e-07, -2.934e-07, 4.263e-07, -4.401e-07, 5.684e-07, -5.867e-07, 4.263e-07, -4.401e-07, 2.842e-07, -2.934e-07, 1.421e-07, -1.467e-07, 0.0, 0.0, 0.0, 0.0, 0.5625, 0.5625, 0.5938, 0.5625, 0.5938, 0.625, 0.5625, 0.625, 0.5625, 0.75, 0.5938, 0.75, 0.5938, 1.0, 0.5625, 1.0, 0.5625, 0.625, 0.5938, 0.625, 0.5938, 0.75, 0.5625, 0.75, 0.0, 0.0, 0.0, 0.0, 0.0, 0.0, 0.0, 0.0, 0.5332, 0.1094, 0.4951, 0.1016, 0.4571, 0.09375, 0.3809, 0.07812, 0.3047, 0.0625, 0.2285, 0.04688, 0.1524, 0.03125, 0.1143, 0.02344, 0.07618, 0.01562, 0.0, 0.0, 0.0, 0.0, 0.625, 0.125, 0.6094, 0.125, 0.0, 0.0, 0.0, 0.0, 0.0, 0.0, 0.0, 0.0, 0.0, 0.0, 0.0, 0.0, 0.875, 0.5625, 0.625, 0.25, 0.0, 0.0, 0.0, 0.0, 0.0, 0.0, 0.0, 0.0, 0.0, 0.0, 0.5938, 0.5, 0.6094, 0.5, 0.6094, 0.5625, 0.5938, 0.5625, 0.5938, 1.0, 0.6094, 1.0, 0.6094, 1.0, 0.5938, 1.0, 0.5938, 1.0, 0.6094, 1.0, 0.6094, 1.0, 0.5938, 1.0, 0.125, 0.625, 0.375, 1.0, 0.5, 1.0, 0.5625, 1.0, 0.5938, 1.0, 0.6094, 0.0, 0.6094, 0.125, 0.5791, 0.1562, 0.5489, 0.1875, 0.5186, 0.2188, 0.4883, 0.25, 0.458, 0.2812, 0.4278, 0.3125, 0.3975, 0.3438, 0.3672, 0.375, 0.3369, 0.4062, 0.3067, 0.4375, 0.2764, 0.4687, 0.2461, 0.5, 0.2158, 0.5312, 0.1856, 0.5625, 0.1553, 0.5937, 0.5938, 0.5625, 0.6094, 0.5625, 0.6094, 0.625, 0.5938, 0.625, 0.5938, 0.75, 0.6094, 0.75, 0.6094, 1.0, 0.5938, 1.0, 0.5938, 0.625, 0.6094, 0.625, 0.6094, 0.75, 0.5938, 0.75, 0.0, 0.0, 0.0, 0.0, 0.0, 0.0, 0.0, 0.0, 0.0, 0.0, 0.0, 0.0, 0.0, 0.0, 0.0, 0.0, 0.0, 0.0, 0.0, 0.0, 0.0, 0.0, 0.0, 0.0, 0.0, 0.0, 0.0, 0.0, 0.0, 0.0, 0.0, 0.0, 0.0, 0.0, 0.0, 0.0, 0.0, 0.0, 0.0, 0.0, 0.0, 0.0, 0.0, 0.0, 0.0, 0.0, 0.0, 0.0, 0.0, 0.0, 0.0, 0.0, 0.0, 0.0, 0.0, 0.0, 0.0, 0.0, 0.0, 0.0, 0.0, 0.0, 0.0, 0.0, 0.0, 0.0, 0.0, 0.0, 0.0, 0.0, 0.0, 0.0, 0.0, 0.0, 0.0, 0.0, 0.0, 0.0, 0.0, 0.0, 0.0, 0.0, 0.0, 0.0, 0.0, 0.0, 0.0, 0.0, 0.0, 0.0, 0.0, 0.0, 0.0, 0.0, 0.0, 0.0, 0.0, 0.0, 0.0, 0.0, 0.0, 0.0, 0.0, 0.0, 0.0, 0.0, 0.0, 0.0, 0.0, 0.0, 0.0, 0.0, 0.0, 0.0, 0.0, 0.0, 0.0, 0.0, 0.0, 0.0, 0.0, 0.0, 0.0, 0.0, 0.0, 0.0, 0.0, 0.0, 0.0, 0.0, 0.0, 0.0, 0.0, 0.0, 0.0, 0.0, 0.0, 0.0, 0.0, 0.0, 0.0, 0.0, 0.0, 0.0, 0.0, 0.0, 0.0, 0.0, 0.0, 0.0, 0.0, 0.0, 0.0, 0.0, 0.0, 0.0, 0.0, 0.0, 0.0, 0.0, 0.0, 0.0, 0.0, 0.0, 0.0, 0.0, 0.0, 0.0, 0.0, 0.0, 0.0, 0.0, 0.0, 0.0, 0.0, 0.0, 0.0, 0.0, 0.0, 0.0, 0.0, 0.0, 0.0, 0.0, 0.0, 0.0, 0.0, 0.0, 0.0, 0.0, 0.0, 0.0, 0.0, 0.0, 0.0, 0.0, 0.0, 0.0, 0.0, 0.0, 0.0, 0.0, 0.0, 0.0, 0.0, 0.0, 0.0, 0.0, 0.0, 0.0, 0.0, 0.0, 0.0, 0.0, 0.0, 0.0, 0.0, 0.0, 0.0, 0.0, 0.0, 0.0, 0.0, 0.0, 0.0, 0.0, 0.0, 0.0, 0.0, 0.0, 0.0, 0.0, 0.0, 0.0, 0.0, 0.0, 0.0, 0.0, 0.0, 0.0, 0.0, 0.0, 0.0, 0.0, 0.0, 0.0, 0.0, 0.0, 0.0, 0.0, 0.0, 0.0, 0.0, 0.0, 0.0, 0.0, 0.0, 0.0, 0.0, 0.0, 0.0, 0.0, 0.0, 0.0, 0.0, 0.0, 0.0, 0.0, 0.0, 0.0, 0.0, 0.0, 0.0, 0.0, 0.0, 0.0, 0.0, 0.0, 0.0, 0.0, 0.0, 0.0, 0.0, 0.0, 0.0, 0.0, 0.0, 0.0, 0.0, 0.0, 0.0, 0.0, 0.0, 0.0, 0.0, 0.0, 0.0, 0.0, 0.0, 0.0, 0.0, 0.0, 0.0, 0.0, 0.0, 0.0, 0.0, 0.0, 0.0, 0.0, 0.0, 0.0, 0.0, 0.0, 0.0, 0.0, 0.0, 0.0, 0.0, 0.0, 0.0, 0.0, 0.0, 0.0, 0.0, 0.0, 0.0, 0.0, 0.0, 0.0, 0.0, 0.0, 0.0, 0.0, 0.0, 0.0, 0.0, 0.0, 0.0, 0.0, 0.0, 0.0, 0.0, 0.0, 0.0, 0.0, 0.0, 0.0, 0.0, 0.0, 0.0, 0.0, 0.0, 0.0, 0.0, 0.0, 0.0, 0.0, 0.0, 0.0, 0.0, 0.0, 0.0, 0.0, 0.0, 0.0, 0.0, 0.0, 0.0, 0.0, 0.0, 0.0, 0.0, 0.0, 0.0, 0.0, 0.0, 0.0, 0.0, 0.0, 0.0, 0.0, 0.0, 0.0, 0.0, 0.0, 0.0, 0.0, 0.0, 0.0, 0.0, 0.0, 0.0, 0.0, 0.0, 0.0, 0.0, 0.0, 0.0, 0.0, 0.0, 0.0, 0.0, 0.0, 0.0, 0.0, 0.0, 0.0, 0.0, 0.0, 0.0, 0.0, 0.0, 0.0, 0.0, 0.0, 0.0, 0.0, 0.0, 0.0, 0.0, 0.0, 0.0, 0.0, 0.0, 0.0, 0.0, 0.0, 0.0, 0.0, 0.0, 0.0, 0.0, 0.0, 0.0, 0.0, 0.0, 0.0, 0.0, 0.0, 0.0, 0.0, 0.0, 0.0, 0.0, 0.0, 0.0, 0.0, 0.0, 0.0, 0.0, 0.0, 0.0, 0.0, 0.0, 0.0, 0.0, 0.0, 0.0, 0.0, 0.0, 0.0, 0.0, 0.0, 0.0, 0.0, 0.0, 0.0, 0.0, 0.0, 0.0, 0.0, 0.0, 0.0, 0.0, 0.0, 0.0, 0.0, 0.0, 0.0, 0.0, 0.0, 0.0, 0.0, 0.0, 0.0, 0.0, 0.0, 0.0, 0.0, 0.0, 0.0, 0.0, 0.0, 0.0, 0.0, 0.0, 0.0, 0.0, 0.0, 0.0, 0.0, 0.0, 0.0, 0.0, 0.0, 0.0, 0.0, 0.0, 0.0, 0.0, 0.0, 0.0, 0.0, 0.0, 0.0, 0.0, 0.0, 0.0, 0.0, 0.0, 0.0, 0.0, 0.0, 0.0, 0.0, 0.0, 0.0, 0.0, 0.0, 0.0, 0.0, 0.0, 0.0, 0.0, 0.0, 0.0, 0.0, 0.0, 0.0, 0.0, 0.0, 0.0, 0.0, 0.0, 0.0, 0.0, 0.0, 0.0, 0.0, 0.0, 0.0, 0.0, 0.0, 0.0, 0.0, 0.0, 0.0, 0.0, 0.0, 0.0, 0.0, 0.0, 0.0, 0.0, 0.0, 0.0, 0.0, 0.0, 0.0, 0.0, 0.0, 0.0, 0.0, 0.0, 0.0, 0.0, 0.0, 0.0, 0.0, 0.0, 0.0, 0.0, 0.0, 0.0, 0.0, 0.0, 0.0, 0.0, 0.0, 0.0, 0.0, 0.0, 0.0, 0.0, 0.0, 0.0, 0.0, 0.0, 0.0, 0.0, 0.0, 0.0, 0.0, 0.0, 0.0, 0.0, 0.0, 0.0, 0.0, 0.0, 0.0, 0.0, 0.0, 0.0, 0.0, 0.0, 0.0, 0.0, 0.0, 0.0, 0.0, 0.0, 0.0, 0.0, 0.0, 0.0, 0.0, 0.0, 0.0, 0.0, 0.0, 0.0, 0.0, 0.0, 0.0, 0.0, 0.0, 0.0, 0.0, 0.0, 0.0, 0.0, 0.0, 0.0, 0.0, 0.0, 0.0, 0.0, 0.0, 0.0, 0.0, 0.0, 0.0, 0.0, 0.0, 0.0, 0.0, 0.0, 0.0, 0.0, 0.0, 0.0, 0.0, 0.0, 0.0, 0.0, 0.0, 0.0, 0.0, 0.0, 0.0, 0.0, 0.0, 0.0, 0.0, 0.0, 0.0, 0.0, 0.0, 0.0, 0.0, 0.0, 0.0, 0.0, 0.0, 0.0, 0.0, 0.0, 0.0, 0.0, 0.0, 0.0, 0.0, 0.0, 0.0, 0.0, 0.0, 0.0, 0.0, 0.0, 0.0, 0.0, 0.0, 0.0, 0.0, 0.0, 0.0, 0.0, 0.0, 0.0, 0.0, 0.0, 0.0, 0.0, 0.0, 0.0, 0.0, 0.0, 0.0, 0.0, 0.0, 0.0, 0.0, 0.0, 0.0, 0.0, 0.0, 0.0, 0.0, 0.0, 0.0, 0.0, 0.0, 0.0, 0.0, 0.0, 0.0, 0.0, 0.0, 0.0, 0.0, 0.0, 0.0, 0.0, 0.0, 0.0, 0.0, 0.0, 0.0, 0.0, 0.0, 0.0, 0.0, 0.0, 0.0, 0.0, 0.0, 0.0, 0.0, 0.0, 0.0, 0.0, 0.0, 0.0, 0.0, 0.0, 0.0, 0.09704, 0.3711, 0.07812, 0.3906, 0.0625, 0.3125, 0.07764, 0.2969, 0.1262, 0.4824, 0.1016, 0.5078, 0.09375, 0.4688, 0.1165, 0.4453, 0.05823, 0.2227, 0.04688, 0.2344, 0.03125, 0.1562, 0.03882, 0.1484, 0.02912, 0.1113, 0.02344, 0.1172, 0.01562, 0.07812, 0.01941, 0.07422, 0.07764, 0.2969, 0.0625, 0.3125, 0.04688, 0.2344, 0.05823, 0.2227, 0.1165, 0.4453, 0.09375, 0.4688, 0.07812, 0.3906, 0.09704, 0.3711, 0.1553, 0.5937, 0.125, 0.625, 0.1094, 0.5469, 0.1359, 0.5195, 0.1359, 0.5195, 0.1094, 0.5469, 0.1016, 0.5078, 0.1262, 0.4824, 0.03882, 0.1484, 0.03125, 0.1562, 0.02344, 0.1172, 0.02912, 0.1113, 0.3975, 0.3438, 0.3672, 0.375, 0.3213, 0.3281, 0.3478, 0.3008, 0.04968, 0.04297, 0.0459, 0.04688, 0.0, 0.0, 0.0, 0.0, 0.06482, 0.02734, 0.06104, 0.03125, 0.0, 0.0, 0.0, 0.0, 0.5186, 0.2188, 0.4883, 0.25, 0.4273, 0.2188, 0.4538, 0.1914, 0.5791, 0.1562, 0.5489, 0.1875, 0.4802, 0.1641, 0.5067, 0.1367, 0.07239, 0.01953, 0.06861, 0.02344, 0.0, 0.0, 0.0, 0.0, 0.5489, 0.1875, 0.5186, 0.2188, 0.4538, 0.1914, 0.4802, 0.1641, 0.06861, 0.02344, 0.06482, 0.02734, 0.0, 0.0, 0.0, 0.0, 0.07618, 0.01562, 0.07239, 0.01953, 0.0, 0.0, 0.0, 0.0, 0.3809, 0.07812, 0.3619, 0.09765, 0.2896, 0.07812, 0.3047, 0.0625, 0.4951, 0.1016, 0.4705, 0.127, 0.4343, 0.1172, 0.4571, 0.09375, 0.2285, 0.04688, 0.2172, 0.05859, 0.1448, 0.03906, 0.1524, 0.03125, 0.1143, 0.02344, 0.1086, 0.0293, 0.07239, 0.01953, 0.07618, 0.01562, 0.3047, 0.0625, 0.2896, 0.07812, 0.2172, 0.05859, 0.2285, 0.04688, 0.4571, 0.09375, 0.4343, 0.1172, 0.3619, 0.09765, 0.3809, 0.07812, 0.6094, 0.125, 0.5791, 0.1562, 0.5067, 0.1367, 0.5332, 0.1094, 0.5332, 0.1094, 0.5067, 0.1367, 0.4705, 0.127, 0.4951, 0.1016, 0.1524, 0.03125, 0.1448, 0.03906, 0.1086, 0.0293, 0.1143, 0.02344, 0.05725, 0.03516, 0.05347, 0.03906, 0.0, 0.0, 0.0, 0.0, 0.458, 0.2812, 0.4278, 0.3125, 0.3743, 0.2734, 0.4008, 0.2461, 0.1221, 0.0625, 0.1145, 0.07031, 0.08588, 0.05273, 0.09156, 0.04688, 0.4273, 0.2188, 0.4008, 0.2461, 0.3721, 0.2285, 0.3967, 0.2031, 0.4883, 0.25, 0.458, 0.2812, 0.4008, 0.2461, 0.4273, 0.2188, 0.3662, 0.1875, 0.3435, 0.2109, 0.2862, 0.1758, 0.3052, 0.1562, 0.2442, 0.125, 0.229, 0.1406, 0.1718, 0.1055, 0.1831, 0.09375, 0.09156, 0.04688, 0.08588, 0.05273, 0.05725, 0.03516, 0.06104, 0.03125, 0.1831, 0.09375, 0.1718, 0.1055, 0.1145, 0.07031, 0.1221, 0.0625, 0.3967, 0.2031, 0.3721, 0.2285, 0.3435, 0.2109, 0.3662, 0.1875, 0.3052, 0.1562, 0.2862, 0.1758, 0.229, 0.1406, 0.2442, 0.125, 0.06104, 0.03125, 0.05725, 0.03516, 0.0, 0.0, 0.0, 0.0, 0.05347, 0.03906, 0.04968, 0.04297, 0.0, 0.0, 0.0, 0.0, 0.4278, 0.3125, 0.3975, 0.3438, 0.3478, 0.3008, 0.3743, 0.2734, 0.2764, 0.4687, 0.2461, 0.5, 0.2154, 0.4375, 0.2418, 0.4101, 0.03455, 0.05859, 0.03077, 0.0625, 5.684e-07, -5.867e-07, 4.263e-07, -4.401e-07, 0.04212, 0.05078, 0.03833, 0.05469, 2.842e-07, -2.934e-07, 1.421e-07, -1.467e-07, 0.3369, 0.4062, 0.3067, 0.4375, 0.2683, 0.3828, 0.2948, 0.3555, 0.0918, 0.09375, 0.08423, 0.1016, 0.06318, 0.07617, 0.06885, 0.07031, 0.3213, 0.3281, 0.2948, 0.3555, 0.2738, 0.3301, 0.2984, 0.3047, 0.3672, 0.375, 0.3369, 0.4062, 0.2948, 0.3555, 0.3213, 0.3281, 0.2754, 0.2812, 0.2527, 0.3047, 0.2106, 0.2539, 0.2295, 0.2344, 0.1836, 0.1875, 0.1685, 0.2031, 0.1264, 0.1523, 0.1377, 0.1406, 0.06885, 0.07031, 0.06318, 0.07617, 0.04212, 0.05078, 0.0459, 0.04688, 0.1377, 0.1406, 0.1264, 0.1523, 0.08423, 0.1016, 0.0918, 0.09375, 0.2984, 0.3047, 0.2738, 0.3301, 0.2527, 0.3047, 0.2754, 0.2812, 0.2295, 0.2344, 0.2106, 0.2539, 0.1685, 0.2031, 0.1836, 0.1875, 0.0459, 0.04688, 0.04212, 0.05078, 1.421e-07, -1.467e-07, 0.0, 0.0, 0.03833, 0.05469, 0.03455, 0.05859, 4.263e-07, -4.401e-07, 2.842e-07, -2.934e-07, 0.3067, 0.4375, 0.2764, 0.4687, 0.2418, 0.4101, 0.2683, 0.3828, 0.05396, 0.1328, 0.04639, 0.1406, 0.03479, 0.1055, 0.04047, 0.09961, 0.1889, 0.4648, 0.1624, 0.4922, 0.1508, 0.457, 0.1754, 0.4316, 0.2158, 0.5312, 0.1856, 0.5625, 0.1624, 0.4922, 0.1889, 0.4648, 0.1619, 0.3984, 0.1392, 0.4219, 0.116, 0.3515, 0.1349, 0.332, 0.1079, 0.2656, 0.09278, 0.2812, 0.06959, 0.2109, 0.08094, 0.1992, 0.04047, 0.09961, 0.03479, 0.1055, 0.0232, 0.07031, 0.02698, 0.0664, 0.08094, 0.1992, 0.06959, 0.2109, 0.04639, 0.1406, 0.05396, 0.1328, 0.1754, 0.4316, 0.1508, 0.457, 0.1392, 0.4219, 0.1619, 0.3984, 0.1349, 0.332, 0.116, 0.3515, 0.09278, 0.2812, 0.1079, 0.2656, 0.02698, 0.0664, 0.0232, 0.07031, 2.842e-07, -2.934e-07, 4.263e-07, -4.401e-07, 0.03077, 0.0625, 0.02698, 0.0664, 4.263e-07, -4.401e-07, 5.684e-07, -5.867e-07, 0.1538, 0.3125, 0.1349, 0.332, 0.1079, 0.2656, 0.1231, 0.25, 0.2, 0.4062, 0.1754, 0.4316, 0.1619, 0.3984, 0.1846, 0.375, 0.0923, 0.1875, 0.08094, 0.1992, 0.05396, 0.1328, 0.06153, 0.125, 0.04615, 0.09374, 0.04047, 0.09961, 0.02698, 0.0664, 0.03077, 0.0625, 0.1231, 0.25, 0.1079, 0.2656, 0.08094, 0.1992, 0.0923, 0.1875, 0.1846, 0.375, 0.1619, 0.3984, 0.1349, 0.332, 0.1538, 0.3125, 0.2461, 0.5, 0.2158, 0.5312, 0.1889, 0.4648, 0.2154, 0.4375, 0.2154, 0.4375, 0.1889, 0.4648, 0.1754, 0.4316, 0.2, 0.4062, 0.06153, 0.125, 0.05396, 0.1328, 0.04047, 0.09961, 0.04615, 0.09374, 0.04639, 0.1406, 0.03882, 0.1484, 0.02912, 0.1113, 0.03479, 0.1055, 0.1624, 0.4922, 0.1359, 0.5195, 0.1262, 0.4824, 0.1508, 0.457, 0.1856, 0.5625, 0.1553, 0.5937, 0.1359, 0.5195, 0.1624, 0.4922, 0.1392, 0.4219, 0.1165, 0.4453, 0.09704, 0.3711, 0.116, 0.3515, 0.09278, 0.2812, 0.07764, 0.2969, 0.05823, 0.2227, 0.06959, 0.2109, 0.03479, 0.1055, 0.02912, 0.1113, 0.01941, 0.07422, 0.0232, 0.07031, 0.06959, 0.2109, 0.05823, 0.2227, 0.03882, 0.1484, 0.04639, 0.1406, 0.1508, 0.457, 0.1262, 0.4824, 0.1165, 0.4453, 0.1392, 0.4219, 0.116, 0.3515, 0.09704, 0.3711, 0.07764, 0.2969, 0.09278, 0.2812, 0.0232, 0.07031, 0.01941, 0.07422, 1.421e-07, -1.467e-07, 2.842e-07, -2.934e-07, 0.375, 0.5, 0.0, 0.0, 0.0, 0.0, 0.0, 0.0, 0.0, 0.0, 0.0, 0.0, 0.0, 0.0, 0.0, 0.0, 0.0, 0.0, 0.0, 0.0, 0.0, 0.0, 0.0, 0.0, 0.0, 0.0, 0.0, 0.0, 0.0, 0.0, 0.0, 0.0, 0.0, 0.0, 0.0, 0.0, 0.6094, 0.5, 0.5938, 0.5, 0.5625, 0.5, 0.5, 0.5, 0.125, 0.625, 0.1094, 0.5469, 0.1016, 0.5078, 0.09375, 0.4688, 0.07812, 0.3906, 0.0625, 0.3125, 0.04688, 0.2344, 0.03125, 0.1562, 0.02344, 0.1172, 0.01562, 0.07812, 0.0, 0.0, 0.0, 0.0, 0.375, 1.0, 0.0, 0.0, 0.0, 0.0, 0.0, 0.0, 0.0, 0.0, 0.0, 0.0, 0.0, 0.0, 0.0, 0.0, 0.0, 0.0, 0.0, 0.0, 0.0, 0.0, 0.0, 0.0, 0.0, 0.0, 0.375, 0.5])
me_cube_008.use_remesh_fix_poles = True
me_cube_008.use_remesh_preserve_attributes = False
me_cube_008.use_mirror_vertex_groups = False
me_cube_008.update()

# ---- objects
ob_corner_table = bpy.data.objects.new('Corner Table', me_cube_008)

# ---- transforms, parenting, visibility, modifiers, constraints
ob_corner_table.location = (0.0, 0.0, 0.0)
ob_corner_table.lineart.crease_threshold = 0.0

# ---- collection membership
col_collection.objects.link(ob_corner_table)

# ---- scene / render settings (as saved in the file)
scene.frame_start = 1; scene.frame_end = 250; scene.frame_set(1)
scene.render.engine = 'BLENDER_EEVEE_NEXT'
scene.cycles.use_denoising = False
scene.cycles.samples = 128
scene.cycles.sampling_pattern = 'TABULATED_SOBOL'
scene.cycles.use_adaptive_sampling = False
scene.cycles.use_light_tree = False
scene.view_settings.view_transform = 'Filmic'
bpy.context.view_layer.update()

# ---- added for rendering (the .blend has no active camera and no usable light): camera, sun
cam_auto = bpy.data.cameras.new('AutoCamera')
cam_auto.lens = 50.0
cam_auto.sensor_width = 36.0
cam_auto.clip_end = 1000.0
ob_auto_camera = bpy.data.objects.new('AutoCamera', cam_auto)
scene.collection.objects.link(ob_auto_camera)
ob_auto_camera.location = (9.5542, -11.508, 7.5717)
ob_auto_camera.rotation_euler = (1.09748, -7.21219e-08, 0.694738)
scene.camera = ob_auto_camera
light_auto_sun = bpy.data.lights.new('AutoSun', 'SUN')
light_auto_sun.energy = 3.0
light_auto_sun.angle = 0.0523599
ob_auto_sun = bpy.data.objects.new('AutoSun', light_auto_sun)
scene.collection.objects.link(ob_auto_sun)
ob_auto_sun.rotation_euler = (0.872665, 0.174533, 0.523599)
bpy.context.view_layer.update()
